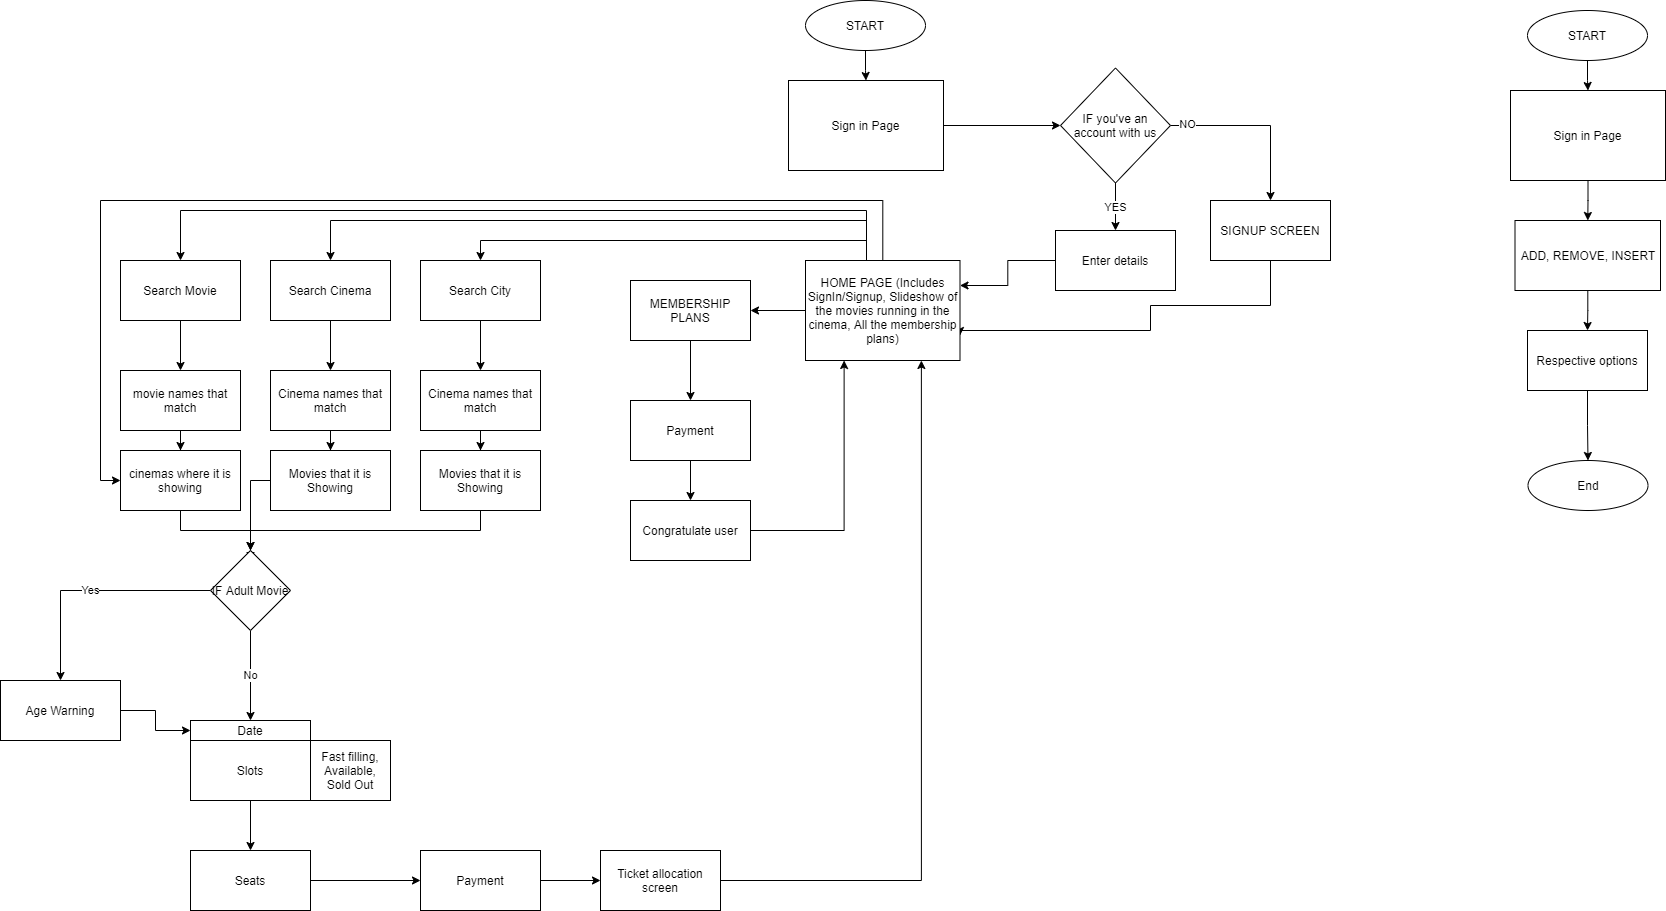

The diagram above was exported from draw.io. Its source (the exported page's mxGraphModel, read from the mxfile embedded in the PNG):
<mxGraphModel dx="2512" dy="794" grid="1" gridSize="10" guides="1" tooltips="1" connect="1" arrows="1" fold="1" page="1" pageScale="1" pageWidth="850" pageHeight="1100" math="0" shadow="0">
  <root>
    <mxCell id="0" />
    <mxCell id="1" parent="0" />
    <mxCell id="05IllCLQQeXjyZ9D-Xca-3" value="" style="edgeStyle=orthogonalEdgeStyle;rounded=0;orthogonalLoop=1;jettySize=auto;html=1;" parent="1" source="05IllCLQQeXjyZ9D-Xca-1" target="05IllCLQQeXjyZ9D-Xca-2" edge="1">
      <mxGeometry relative="1" as="geometry" />
    </mxCell>
    <mxCell id="05IllCLQQeXjyZ9D-Xca-1" value="START" style="ellipse;whiteSpace=wrap;html=1;" parent="1" vertex="1">
      <mxGeometry x="365" y="10" width="120" height="50" as="geometry" />
    </mxCell>
    <mxCell id="hXHVzD0Jh658jxNKZCme-3" style="edgeStyle=orthogonalEdgeStyle;rounded=0;orthogonalLoop=1;jettySize=auto;html=1;entryX=0;entryY=0.5;entryDx=0;entryDy=0;" edge="1" parent="1" source="05IllCLQQeXjyZ9D-Xca-2" target="hXHVzD0Jh658jxNKZCme-2">
      <mxGeometry relative="1" as="geometry" />
    </mxCell>
    <mxCell id="05IllCLQQeXjyZ9D-Xca-2" value="Sign in Page" style="rounded=0;whiteSpace=wrap;html=1;" parent="1" vertex="1">
      <mxGeometry x="348" y="90" width="155" height="90" as="geometry" />
    </mxCell>
    <mxCell id="biKAzXektjDYFzshzVwR-3" style="edgeStyle=orthogonalEdgeStyle;rounded=0;orthogonalLoop=1;jettySize=auto;html=1;entryX=1;entryY=0.25;entryDx=0;entryDy=0;" edge="1" parent="1" source="hXHVzD0Jh658jxNKZCme-1" target="biKAzXektjDYFzshzVwR-2">
      <mxGeometry relative="1" as="geometry" />
    </mxCell>
    <mxCell id="hXHVzD0Jh658jxNKZCme-1" value="Enter details" style="rounded=0;whiteSpace=wrap;html=1;" parent="1" vertex="1">
      <mxGeometry x="615" y="240" width="120" height="60" as="geometry" />
    </mxCell>
    <mxCell id="hXHVzD0Jh658jxNKZCme-4" value="YES" style="edgeStyle=orthogonalEdgeStyle;rounded=0;orthogonalLoop=1;jettySize=auto;html=1;" edge="1" parent="1" source="hXHVzD0Jh658jxNKZCme-2" target="hXHVzD0Jh658jxNKZCme-1">
      <mxGeometry relative="1" as="geometry">
        <Array as="points">
          <mxPoint x="675" y="220" />
          <mxPoint x="675" y="220" />
        </Array>
      </mxGeometry>
    </mxCell>
    <mxCell id="hXHVzD0Jh658jxNKZCme-6" style="edgeStyle=orthogonalEdgeStyle;rounded=0;orthogonalLoop=1;jettySize=auto;html=1;entryX=0.5;entryY=0;entryDx=0;entryDy=0;" edge="1" parent="1" source="hXHVzD0Jh658jxNKZCme-2" target="hXHVzD0Jh658jxNKZCme-5">
      <mxGeometry relative="1" as="geometry" />
    </mxCell>
    <mxCell id="hXHVzD0Jh658jxNKZCme-7" value="NO" style="edgeLabel;html=1;align=center;verticalAlign=middle;resizable=0;points=[];" connectable="0" vertex="1" parent="hXHVzD0Jh658jxNKZCme-6">
      <mxGeometry x="-0.8133" y="2" relative="1" as="geometry">
        <mxPoint as="offset" />
      </mxGeometry>
    </mxCell>
    <mxCell id="hXHVzD0Jh658jxNKZCme-2" value="IF you've an account with us" style="rhombus;whiteSpace=wrap;html=1;" vertex="1" parent="1">
      <mxGeometry x="620" y="77.5" width="110" height="115" as="geometry" />
    </mxCell>
    <mxCell id="biKAzXektjDYFzshzVwR-14" style="edgeStyle=orthogonalEdgeStyle;rounded=0;orthogonalLoop=1;jettySize=auto;html=1;entryX=1;entryY=0.75;entryDx=0;entryDy=0;" edge="1" parent="1" source="hXHVzD0Jh658jxNKZCme-5" target="biKAzXektjDYFzshzVwR-2">
      <mxGeometry relative="1" as="geometry">
        <Array as="points">
          <mxPoint x="830" y="315" />
          <mxPoint x="710" y="315" />
          <mxPoint x="710" y="340" />
          <mxPoint x="520" y="340" />
        </Array>
      </mxGeometry>
    </mxCell>
    <mxCell id="hXHVzD0Jh658jxNKZCme-5" value="SIGNUP SCREEN" style="rounded=0;whiteSpace=wrap;html=1;" vertex="1" parent="1">
      <mxGeometry x="770" y="210" width="120" height="60" as="geometry" />
    </mxCell>
    <mxCell id="biKAzXektjDYFzshzVwR-48" style="edgeStyle=orthogonalEdgeStyle;rounded=0;orthogonalLoop=1;jettySize=auto;html=1;" edge="1" parent="1" source="hXHVzD0Jh658jxNKZCme-8" target="biKAzXektjDYFzshzVwR-49">
      <mxGeometry relative="1" as="geometry">
        <mxPoint x="250" y="440" as="targetPoint" />
      </mxGeometry>
    </mxCell>
    <mxCell id="hXHVzD0Jh658jxNKZCme-8" value="MEMBERSHIP PLANS" style="rounded=0;whiteSpace=wrap;html=1;" vertex="1" parent="1">
      <mxGeometry x="190" y="290" width="120" height="60" as="geometry" />
    </mxCell>
    <mxCell id="biKAzXektjDYFzshzVwR-6" style="edgeStyle=orthogonalEdgeStyle;rounded=0;orthogonalLoop=1;jettySize=auto;html=1;entryX=1;entryY=0.5;entryDx=0;entryDy=0;" edge="1" parent="1" source="biKAzXektjDYFzshzVwR-2" target="hXHVzD0Jh658jxNKZCme-8">
      <mxGeometry relative="1" as="geometry" />
    </mxCell>
    <mxCell id="biKAzXektjDYFzshzVwR-8" style="edgeStyle=orthogonalEdgeStyle;rounded=0;orthogonalLoop=1;jettySize=auto;html=1;" edge="1" parent="1" source="biKAzXektjDYFzshzVwR-2" target="biKAzXektjDYFzshzVwR-9">
      <mxGeometry relative="1" as="geometry">
        <mxPoint x="-50" y="299.9999999999999" as="targetPoint" />
        <Array as="points">
          <mxPoint x="426" y="230" />
          <mxPoint x="-110" y="230" />
        </Array>
      </mxGeometry>
    </mxCell>
    <mxCell id="biKAzXektjDYFzshzVwR-12" style="edgeStyle=orthogonalEdgeStyle;rounded=0;orthogonalLoop=1;jettySize=auto;html=1;entryX=0.5;entryY=0;entryDx=0;entryDy=0;" edge="1" parent="1" source="biKAzXektjDYFzshzVwR-2" target="biKAzXektjDYFzshzVwR-10">
      <mxGeometry relative="1" as="geometry">
        <Array as="points">
          <mxPoint x="426" y="250" />
          <mxPoint x="40" y="250" />
        </Array>
      </mxGeometry>
    </mxCell>
    <mxCell id="biKAzXektjDYFzshzVwR-13" style="edgeStyle=orthogonalEdgeStyle;rounded=0;orthogonalLoop=1;jettySize=auto;html=1;entryX=0.5;entryY=0;entryDx=0;entryDy=0;" edge="1" parent="1" source="biKAzXektjDYFzshzVwR-2" target="biKAzXektjDYFzshzVwR-11">
      <mxGeometry relative="1" as="geometry">
        <Array as="points">
          <mxPoint x="426" y="220" />
          <mxPoint x="-260" y="220" />
        </Array>
      </mxGeometry>
    </mxCell>
    <mxCell id="biKAzXektjDYFzshzVwR-78" style="edgeStyle=orthogonalEdgeStyle;rounded=0;orthogonalLoop=1;jettySize=auto;html=1;entryX=0;entryY=0.5;entryDx=0;entryDy=0;" edge="1" parent="1" source="biKAzXektjDYFzshzVwR-2" target="biKAzXektjDYFzshzVwR-18">
      <mxGeometry relative="1" as="geometry">
        <Array as="points">
          <mxPoint x="442" y="210" />
          <mxPoint x="-340" y="210" />
          <mxPoint x="-340" y="490" />
        </Array>
      </mxGeometry>
    </mxCell>
    <mxCell id="biKAzXektjDYFzshzVwR-2" value="HOME PAGE (Includes SignIn/Signup, Slideshow of the movies running in the cinema, All the membership plans)" style="rounded=0;whiteSpace=wrap;html=1;" vertex="1" parent="1">
      <mxGeometry x="365" y="270" width="154.5" height="100" as="geometry" />
    </mxCell>
    <mxCell id="biKAzXektjDYFzshzVwR-19" style="edgeStyle=orthogonalEdgeStyle;rounded=0;orthogonalLoop=1;jettySize=auto;html=1;" edge="1" parent="1" source="biKAzXektjDYFzshzVwR-9">
      <mxGeometry relative="1" as="geometry">
        <mxPoint x="-110" y="380" as="targetPoint" />
      </mxGeometry>
    </mxCell>
    <mxCell id="biKAzXektjDYFzshzVwR-9" value="Search Cinema" style="rounded=0;whiteSpace=wrap;html=1;" vertex="1" parent="1">
      <mxGeometry x="-170" y="269.9999999999999" width="120" height="60" as="geometry" />
    </mxCell>
    <mxCell id="biKAzXektjDYFzshzVwR-23" style="edgeStyle=orthogonalEdgeStyle;rounded=0;orthogonalLoop=1;jettySize=auto;html=1;" edge="1" parent="1" source="biKAzXektjDYFzshzVwR-10" target="biKAzXektjDYFzshzVwR-24">
      <mxGeometry relative="1" as="geometry">
        <mxPoint x="40" y="379.9999999999999" as="targetPoint" />
      </mxGeometry>
    </mxCell>
    <mxCell id="biKAzXektjDYFzshzVwR-10" value="Search City" style="rounded=0;whiteSpace=wrap;html=1;" vertex="1" parent="1">
      <mxGeometry x="-20" y="269.9999999999999" width="120" height="60" as="geometry" />
    </mxCell>
    <mxCell id="biKAzXektjDYFzshzVwR-15" style="edgeStyle=orthogonalEdgeStyle;rounded=0;orthogonalLoop=1;jettySize=auto;html=1;" edge="1" parent="1" source="biKAzXektjDYFzshzVwR-11" target="biKAzXektjDYFzshzVwR-16">
      <mxGeometry relative="1" as="geometry">
        <mxPoint x="-260" y="379.9999999999999" as="targetPoint" />
      </mxGeometry>
    </mxCell>
    <mxCell id="biKAzXektjDYFzshzVwR-11" value="Search Movie" style="rounded=0;whiteSpace=wrap;html=1;" vertex="1" parent="1">
      <mxGeometry x="-320" y="269.9999999999999" width="120" height="60" as="geometry" />
    </mxCell>
    <mxCell id="biKAzXektjDYFzshzVwR-17" style="edgeStyle=orthogonalEdgeStyle;rounded=0;orthogonalLoop=1;jettySize=auto;html=1;" edge="1" parent="1" source="biKAzXektjDYFzshzVwR-16" target="biKAzXektjDYFzshzVwR-18">
      <mxGeometry relative="1" as="geometry">
        <mxPoint x="-260" y="490" as="targetPoint" />
      </mxGeometry>
    </mxCell>
    <mxCell id="biKAzXektjDYFzshzVwR-16" value="movie names that match" style="rounded=0;whiteSpace=wrap;html=1;" vertex="1" parent="1">
      <mxGeometry x="-320" y="379.9999999999999" width="120" height="60" as="geometry" />
    </mxCell>
    <mxCell id="biKAzXektjDYFzshzVwR-67" style="edgeStyle=orthogonalEdgeStyle;rounded=0;orthogonalLoop=1;jettySize=auto;html=1;entryX=0.5;entryY=0.125;entryDx=0;entryDy=0;entryPerimeter=0;" edge="1" parent="1" source="biKAzXektjDYFzshzVwR-18" target="biKAzXektjDYFzshzVwR-66">
      <mxGeometry relative="1" as="geometry" />
    </mxCell>
    <mxCell id="biKAzXektjDYFzshzVwR-18" value="cinemas where it is showing" style="rounded=0;whiteSpace=wrap;html=1;" vertex="1" parent="1">
      <mxGeometry x="-320" y="460" width="120" height="60" as="geometry" />
    </mxCell>
    <mxCell id="biKAzXektjDYFzshzVwR-21" style="edgeStyle=orthogonalEdgeStyle;rounded=0;orthogonalLoop=1;jettySize=auto;html=1;" edge="1" parent="1" source="biKAzXektjDYFzshzVwR-20" target="biKAzXektjDYFzshzVwR-22">
      <mxGeometry relative="1" as="geometry">
        <mxPoint x="-110" y="460" as="targetPoint" />
      </mxGeometry>
    </mxCell>
    <mxCell id="biKAzXektjDYFzshzVwR-20" value="Cinema names that match" style="rounded=0;whiteSpace=wrap;html=1;" vertex="1" parent="1">
      <mxGeometry x="-170" y="379.9999999999999" width="120" height="60" as="geometry" />
    </mxCell>
    <mxCell id="biKAzXektjDYFzshzVwR-68" style="edgeStyle=orthogonalEdgeStyle;rounded=0;orthogonalLoop=1;jettySize=auto;html=1;" edge="1" parent="1" source="biKAzXektjDYFzshzVwR-22">
      <mxGeometry relative="1" as="geometry">
        <mxPoint x="-190" y="560" as="targetPoint" />
      </mxGeometry>
    </mxCell>
    <mxCell id="biKAzXektjDYFzshzVwR-22" value="Movies that it is Showing" style="rounded=0;whiteSpace=wrap;html=1;" vertex="1" parent="1">
      <mxGeometry x="-170" y="460" width="120" height="60" as="geometry" />
    </mxCell>
    <mxCell id="biKAzXektjDYFzshzVwR-25" style="edgeStyle=orthogonalEdgeStyle;rounded=0;orthogonalLoop=1;jettySize=auto;html=1;" edge="1" parent="1" source="biKAzXektjDYFzshzVwR-24" target="biKAzXektjDYFzshzVwR-26">
      <mxGeometry relative="1" as="geometry">
        <mxPoint x="40" y="470" as="targetPoint" />
      </mxGeometry>
    </mxCell>
    <mxCell id="biKAzXektjDYFzshzVwR-24" value="Cinema names that match" style="rounded=0;whiteSpace=wrap;html=1;" vertex="1" parent="1">
      <mxGeometry x="-20" y="379.9999999999999" width="120" height="60" as="geometry" />
    </mxCell>
    <mxCell id="biKAzXektjDYFzshzVwR-69" style="edgeStyle=orthogonalEdgeStyle;rounded=0;orthogonalLoop=1;jettySize=auto;html=1;entryX=0.5;entryY=0;entryDx=0;entryDy=0;" edge="1" parent="1" source="biKAzXektjDYFzshzVwR-26" target="biKAzXektjDYFzshzVwR-66">
      <mxGeometry relative="1" as="geometry">
        <Array as="points">
          <mxPoint x="40" y="540" />
          <mxPoint x="-190" y="540" />
        </Array>
      </mxGeometry>
    </mxCell>
    <mxCell id="biKAzXektjDYFzshzVwR-26" value="Movies that it is Showing" style="rounded=0;whiteSpace=wrap;html=1;" vertex="1" parent="1">
      <mxGeometry x="-20" y="460" width="120" height="60" as="geometry" />
    </mxCell>
    <mxCell id="biKAzXektjDYFzshzVwR-43" style="edgeStyle=orthogonalEdgeStyle;rounded=0;orthogonalLoop=1;jettySize=auto;html=1;" edge="1" parent="1" source="biKAzXektjDYFzshzVwR-28" target="biKAzXektjDYFzshzVwR-44">
      <mxGeometry relative="1" as="geometry">
        <mxPoint x="-180" y="830" as="targetPoint" />
      </mxGeometry>
    </mxCell>
    <mxCell id="biKAzXektjDYFzshzVwR-28" value="Slots" style="rounded=0;whiteSpace=wrap;html=1;" vertex="1" parent="1">
      <mxGeometry x="-250" y="750" width="120" height="60" as="geometry" />
    </mxCell>
    <mxCell id="biKAzXektjDYFzshzVwR-31" value="Date" style="rounded=0;whiteSpace=wrap;html=1;" vertex="1" parent="1">
      <mxGeometry x="-250" y="730" width="120" height="20" as="geometry" />
    </mxCell>
    <mxCell id="biKAzXektjDYFzshzVwR-39" value="Fast filling, Available, Sold Out" style="rounded=0;whiteSpace=wrap;html=1;" vertex="1" parent="1">
      <mxGeometry x="-130" y="750" width="80" height="60" as="geometry" />
    </mxCell>
    <mxCell id="biKAzXektjDYFzshzVwR-45" style="edgeStyle=orthogonalEdgeStyle;rounded=0;orthogonalLoop=1;jettySize=auto;html=1;" edge="1" parent="1" source="biKAzXektjDYFzshzVwR-44" target="biKAzXektjDYFzshzVwR-46">
      <mxGeometry relative="1" as="geometry">
        <mxPoint x="-80" y="830" as="targetPoint" />
      </mxGeometry>
    </mxCell>
    <mxCell id="biKAzXektjDYFzshzVwR-44" value="Seats" style="rounded=0;whiteSpace=wrap;html=1;" vertex="1" parent="1">
      <mxGeometry x="-250" y="860" width="120" height="60" as="geometry" />
    </mxCell>
    <mxCell id="biKAzXektjDYFzshzVwR-50" style="edgeStyle=orthogonalEdgeStyle;rounded=0;orthogonalLoop=1;jettySize=auto;html=1;" edge="1" parent="1" source="biKAzXektjDYFzshzVwR-46" target="biKAzXektjDYFzshzVwR-51">
      <mxGeometry relative="1" as="geometry">
        <mxPoint x="80" y="830" as="targetPoint" />
      </mxGeometry>
    </mxCell>
    <mxCell id="biKAzXektjDYFzshzVwR-46" value="Payment" style="rounded=0;whiteSpace=wrap;html=1;" vertex="1" parent="1">
      <mxGeometry x="-20" y="860" width="120" height="60" as="geometry" />
    </mxCell>
    <mxCell id="biKAzXektjDYFzshzVwR-52" style="edgeStyle=orthogonalEdgeStyle;rounded=0;orthogonalLoop=1;jettySize=auto;html=1;" edge="1" parent="1" source="biKAzXektjDYFzshzVwR-49" target="biKAzXektjDYFzshzVwR-53">
      <mxGeometry relative="1" as="geometry">
        <mxPoint x="250" y="510" as="targetPoint" />
      </mxGeometry>
    </mxCell>
    <mxCell id="biKAzXektjDYFzshzVwR-49" value="Payment" style="rounded=0;whiteSpace=wrap;html=1;" vertex="1" parent="1">
      <mxGeometry x="190" y="410" width="120" height="60" as="geometry" />
    </mxCell>
    <mxCell id="biKAzXektjDYFzshzVwR-65" style="edgeStyle=orthogonalEdgeStyle;rounded=0;orthogonalLoop=1;jettySize=auto;html=1;entryX=0.75;entryY=1;entryDx=0;entryDy=0;" edge="1" parent="1" source="biKAzXektjDYFzshzVwR-51" target="biKAzXektjDYFzshzVwR-2">
      <mxGeometry relative="1" as="geometry" />
    </mxCell>
    <mxCell id="biKAzXektjDYFzshzVwR-51" value="Ticket allocation screen" style="rounded=0;whiteSpace=wrap;html=1;" vertex="1" parent="1">
      <mxGeometry x="160" y="860" width="120" height="60" as="geometry" />
    </mxCell>
    <mxCell id="biKAzXektjDYFzshzVwR-64" style="edgeStyle=orthogonalEdgeStyle;rounded=0;orthogonalLoop=1;jettySize=auto;html=1;entryX=0.25;entryY=1;entryDx=0;entryDy=0;" edge="1" parent="1" source="biKAzXektjDYFzshzVwR-53" target="biKAzXektjDYFzshzVwR-2">
      <mxGeometry relative="1" as="geometry" />
    </mxCell>
    <mxCell id="biKAzXektjDYFzshzVwR-53" value="Congratulate user" style="rounded=0;whiteSpace=wrap;html=1;" vertex="1" parent="1">
      <mxGeometry x="190" y="510" width="120" height="60" as="geometry" />
    </mxCell>
    <mxCell id="biKAzXektjDYFzshzVwR-54" value="" style="edgeStyle=orthogonalEdgeStyle;rounded=0;orthogonalLoop=1;jettySize=auto;html=1;" edge="1" parent="1" source="biKAzXektjDYFzshzVwR-55" target="biKAzXektjDYFzshzVwR-56">
      <mxGeometry relative="1" as="geometry" />
    </mxCell>
    <mxCell id="biKAzXektjDYFzshzVwR-55" value="START" style="ellipse;whiteSpace=wrap;html=1;" vertex="1" parent="1">
      <mxGeometry x="1087" y="20" width="120" height="50" as="geometry" />
    </mxCell>
    <mxCell id="biKAzXektjDYFzshzVwR-57" style="edgeStyle=orthogonalEdgeStyle;rounded=0;orthogonalLoop=1;jettySize=auto;html=1;" edge="1" parent="1" source="biKAzXektjDYFzshzVwR-56" target="biKAzXektjDYFzshzVwR-58">
      <mxGeometry relative="1" as="geometry">
        <mxPoint x="1147.5" y="229.9999999999999" as="targetPoint" />
      </mxGeometry>
    </mxCell>
    <mxCell id="biKAzXektjDYFzshzVwR-56" value="Sign in Page" style="rounded=0;whiteSpace=wrap;html=1;" vertex="1" parent="1">
      <mxGeometry x="1070" y="100" width="155" height="90" as="geometry" />
    </mxCell>
    <mxCell id="biKAzXektjDYFzshzVwR-59" style="edgeStyle=orthogonalEdgeStyle;rounded=0;orthogonalLoop=1;jettySize=auto;html=1;" edge="1" parent="1" source="biKAzXektjDYFzshzVwR-58" target="biKAzXektjDYFzshzVwR-60">
      <mxGeometry relative="1" as="geometry">
        <mxPoint x="1147.25" y="339.9999999999999" as="targetPoint" />
      </mxGeometry>
    </mxCell>
    <mxCell id="biKAzXektjDYFzshzVwR-58" value="ADD, REMOVE, INSERT" style="rounded=0;whiteSpace=wrap;html=1;" vertex="1" parent="1">
      <mxGeometry x="1074.5" y="230" width="145.5" height="70" as="geometry" />
    </mxCell>
    <mxCell id="biKAzXektjDYFzshzVwR-61" style="edgeStyle=orthogonalEdgeStyle;rounded=0;orthogonalLoop=1;jettySize=auto;html=1;" edge="1" parent="1" source="biKAzXektjDYFzshzVwR-60" target="biKAzXektjDYFzshzVwR-62">
      <mxGeometry relative="1" as="geometry">
        <mxPoint x="1147" y="450" as="targetPoint" />
      </mxGeometry>
    </mxCell>
    <mxCell id="biKAzXektjDYFzshzVwR-60" value="Respective options" style="rounded=0;whiteSpace=wrap;html=1;" vertex="1" parent="1">
      <mxGeometry x="1087" y="339.9999999999999" width="120" height="60" as="geometry" />
    </mxCell>
    <mxCell id="biKAzXektjDYFzshzVwR-62" value="End" style="ellipse;whiteSpace=wrap;html=1;" vertex="1" parent="1">
      <mxGeometry x="1087.5" y="470" width="120" height="50" as="geometry" />
    </mxCell>
    <mxCell id="biKAzXektjDYFzshzVwR-70" value="No" style="edgeStyle=orthogonalEdgeStyle;rounded=0;orthogonalLoop=1;jettySize=auto;html=1;entryX=0.5;entryY=0;entryDx=0;entryDy=0;" edge="1" parent="1" source="biKAzXektjDYFzshzVwR-66" target="biKAzXektjDYFzshzVwR-31">
      <mxGeometry relative="1" as="geometry" />
    </mxCell>
    <mxCell id="biKAzXektjDYFzshzVwR-76" value="Yes" style="edgeStyle=orthogonalEdgeStyle;rounded=0;orthogonalLoop=1;jettySize=auto;html=1;entryX=0.5;entryY=0;entryDx=0;entryDy=0;" edge="1" parent="1" source="biKAzXektjDYFzshzVwR-66" target="biKAzXektjDYFzshzVwR-72">
      <mxGeometry relative="1" as="geometry" />
    </mxCell>
    <mxCell id="biKAzXektjDYFzshzVwR-66" value="IF Adult Movie" style="rhombus;whiteSpace=wrap;html=1;" vertex="1" parent="1">
      <mxGeometry x="-230" y="560" width="80" height="80" as="geometry" />
    </mxCell>
    <mxCell id="biKAzXektjDYFzshzVwR-74" style="edgeStyle=orthogonalEdgeStyle;rounded=0;orthogonalLoop=1;jettySize=auto;html=1;entryX=0;entryY=0.5;entryDx=0;entryDy=0;" edge="1" parent="1" target="biKAzXektjDYFzshzVwR-31">
      <mxGeometry relative="1" as="geometry">
        <mxPoint x="-320" y="720.0000000000002" as="sourcePoint" />
      </mxGeometry>
    </mxCell>
    <mxCell id="biKAzXektjDYFzshzVwR-72" value="Age Warning" style="rounded=0;whiteSpace=wrap;html=1;" vertex="1" parent="1">
      <mxGeometry x="-440" y="690" width="120" height="60" as="geometry" />
    </mxCell>
  </root>
</mxGraphModel>